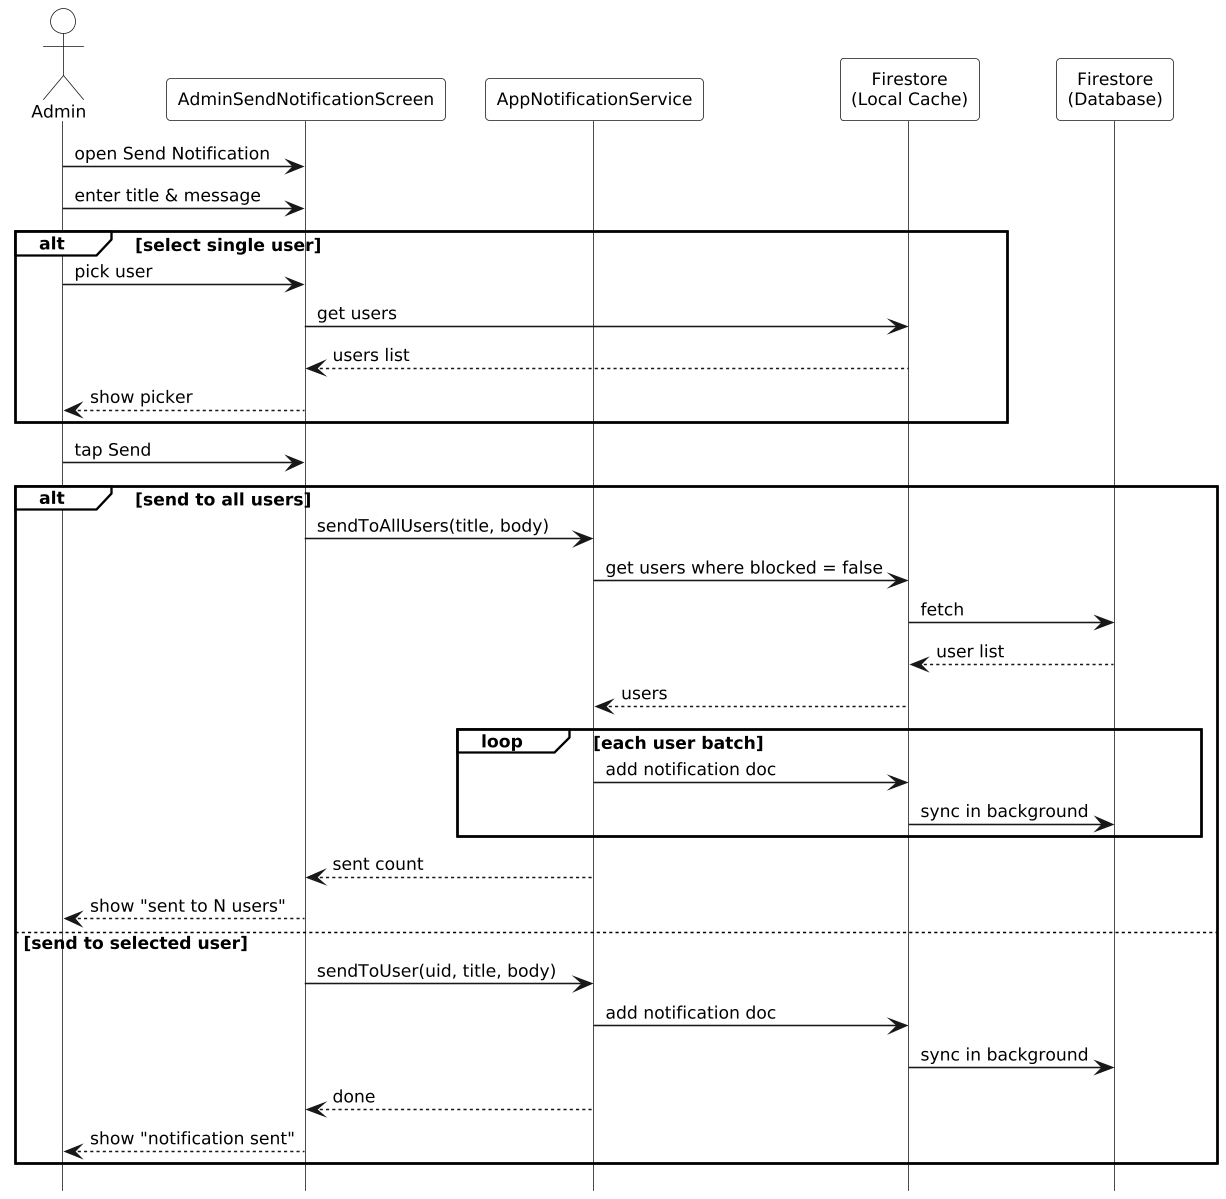

The diagram above was rendered by PlantUML. Its source (embedded in the PNG):
@startuml
hide footbox
skinparam monochrome true
skinparam shadowing false
skinparam defaultFontSize 11
skinparam ParticipantPadding 8
skinparam BoxPadding 0
skinparam LifelineStrategy solid
skinparam dpi 150
skinparam actorBackgroundColor white
skinparam participantBackgroundColor white
skinparam sequenceGroupBackgroundColor white
skinparam sequenceGroupHeaderBackgroundColor white
skinparam sequenceGroupBodyBackgroundColor transparent
skinparam backgroundColor white

actor Admin
participant AdminSendNotificationScreen as NS
participant AppNotificationService as NF
participant "Firestore\n(Local Cache)" as LC
participant "Firestore\n(Database)" as DB

Admin -> NS: open Send Notification
Admin -> NS: enter title & message

alt select single user
  Admin -> NS: pick user
  NS -> LC: get users
  LC --> NS: users list
  NS --> Admin: show picker
end

Admin -> NS: tap Send

alt send to all users
  NS -> NF: sendToAllUsers(title, body)
  NF -> LC: get users where blocked = false
  LC -> DB: fetch
  DB --> LC: user list
  LC --> NF: users
  loop each user batch
    NF -> LC: add notification doc
    LC -> DB: sync in background
  end
  NF --> NS: sent count
  NS --> Admin: show "sent to N users"
else send to selected user
  NS -> NF: sendToUser(uid, title, body)
  NF -> LC: add notification doc
  LC -> DB: sync in background
  NF --> NS: done
  NS --> Admin: show "notification sent"
end
@enduml